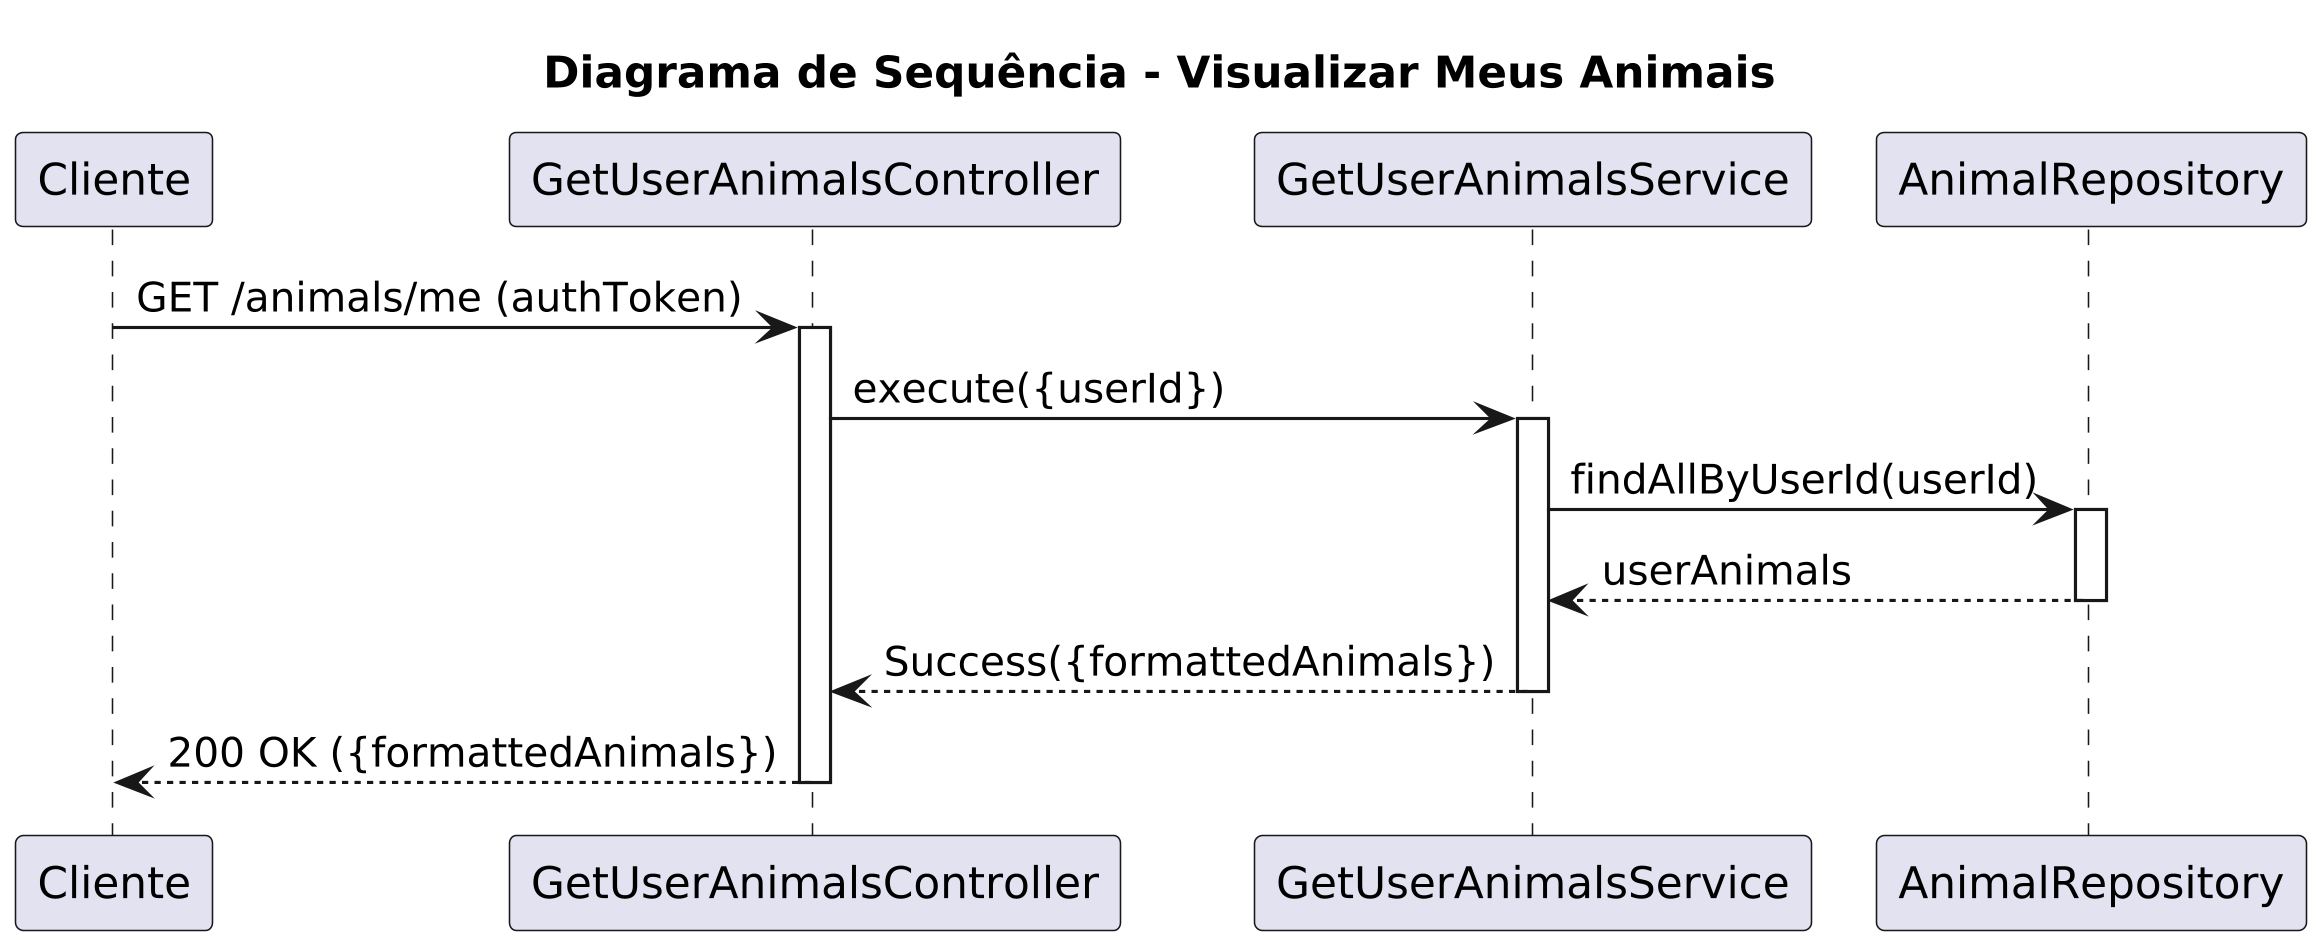

The diagram above was rendered by PlantUML. Its source (embedded in the PNG):
@startuml
skinparam dpi 300

title Diagrama de Sequência - Visualizar Meus Animais

participant Cliente
participant GetUserAnimalsController as Controller
participant GetUserAnimalsService as Service
participant AnimalRepository as Repo

Cliente -> Controller: GET /animals/me (authToken)
activate Controller

Controller -> Service: execute({userId})
activate Service

Service -> Repo: findAllByUserId(userId)
activate Repo
Repo --> Service: userAnimals
deactivate Repo

Service --> Controller: Success({formattedAnimals})
deactivate Service

Controller --> Cliente: 200 OK ({formattedAnimals})
deactivate Controller
@enduml